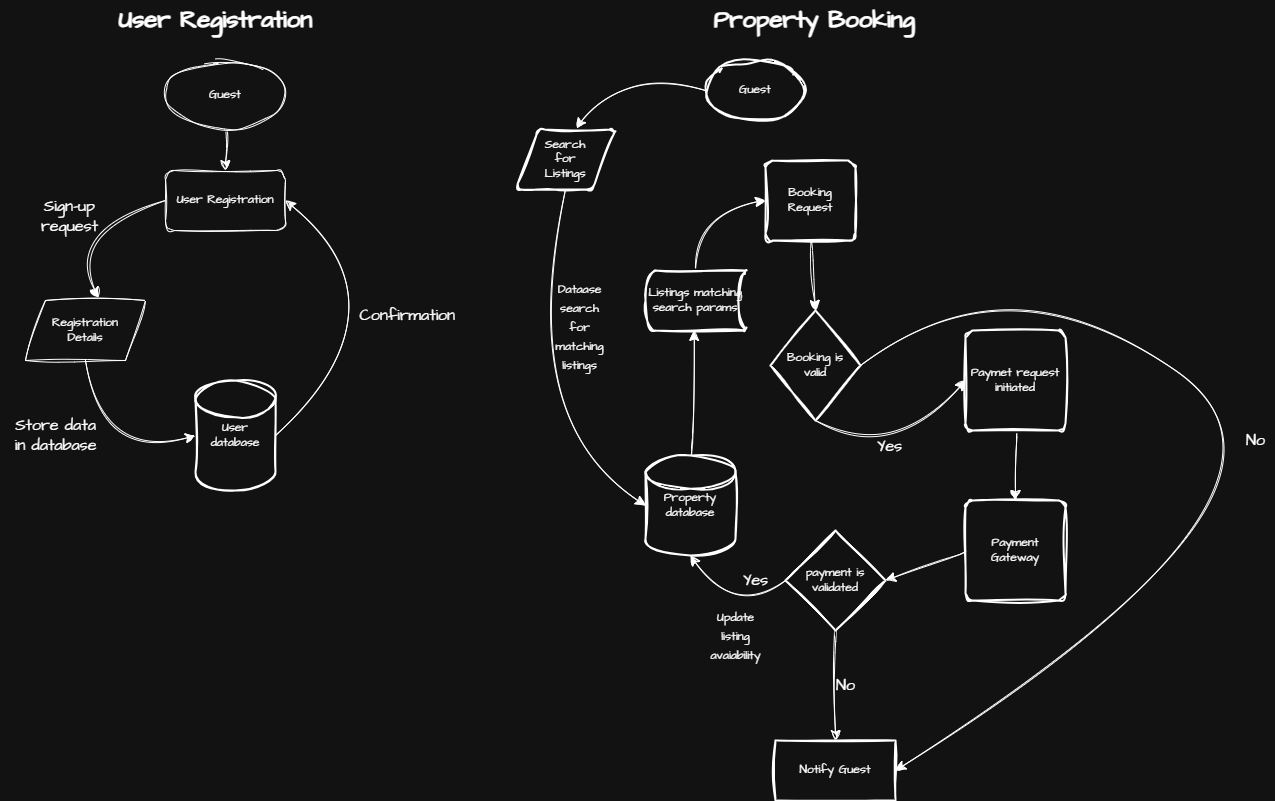

The diagram above was exported from draw.io. Its source (the exported page's mxGraphModel, read from the mxfile embedded in the PNG):
<mxGraphModel dx="2303" dy="1228" grid="1" gridSize="10" guides="1" tooltips="1" connect="1" arrows="1" fold="1" page="0" pageScale="1" pageWidth="827" pageHeight="1169" math="0" shadow="0">
  <root>
    <mxCell id="0" />
    <mxCell id="1" parent="0" />
    <mxCell id="7lUebq3pnjT2MKP7joqW-11" style="edgeStyle=none;curved=1;rounded=0;sketch=1;hachureGap=4;jiggle=2;curveFitting=1;orthogonalLoop=1;jettySize=auto;html=1;exitX=0.5;exitY=1;exitDx=0;exitDy=0;entryX=0.5;entryY=0;entryDx=0;entryDy=0;fontFamily=Architects Daughter;fontSource=https%3A%2F%2Ffonts.googleapis.com%2Fcss%3Ffamily%3DArchitects%2BDaughter;fontSize=12;startSize=8;endSize=8;" edge="1" parent="1" source="7lUebq3pnjT2MKP7joqW-1" target="7lUebq3pnjT2MKP7joqW-2">
      <mxGeometry relative="1" as="geometry" />
    </mxCell>
    <mxCell id="7lUebq3pnjT2MKP7joqW-1" value="Guest" style="ellipse;whiteSpace=wrap;html=1;sketch=1;hachureGap=4;jiggle=2;curveFitting=1;fontFamily=Architects Daughter;fontSource=https%3A%2F%2Ffonts.googleapis.com%2Fcss%3Ffamily%3DArchitects%2BDaughter;" vertex="1" parent="1">
      <mxGeometry x="-1120" y="-140" width="120" height="69" as="geometry" />
    </mxCell>
    <mxCell id="7lUebq3pnjT2MKP7joqW-2" value="User Registration" style="rounded=1;whiteSpace=wrap;html=1;sketch=1;hachureGap=4;jiggle=2;curveFitting=1;fontFamily=Architects Daughter;fontSource=https%3A%2F%2Ffonts.googleapis.com%2Fcss%3Ffamily%3DArchitects%2BDaughter;" vertex="1" parent="1">
      <mxGeometry x="-1120" y="-30" width="120" height="60" as="geometry" />
    </mxCell>
    <mxCell id="7lUebq3pnjT2MKP7joqW-3" value="Registration&lt;div&gt;Details&lt;/div&gt;" style="shape=parallelogram;perimeter=parallelogramPerimeter;whiteSpace=wrap;html=1;fixedSize=1;sketch=1;hachureGap=4;jiggle=2;curveFitting=1;fontFamily=Architects Daughter;fontSource=https%3A%2F%2Ffonts.googleapis.com%2Fcss%3Ffamily%3DArchitects%2BDaughter;" vertex="1" parent="1">
      <mxGeometry x="-1260" y="100" width="120" height="60" as="geometry" />
    </mxCell>
    <mxCell id="7lUebq3pnjT2MKP7joqW-9" style="edgeStyle=none;curved=1;rounded=0;sketch=1;hachureGap=4;jiggle=2;curveFitting=1;orthogonalLoop=1;jettySize=auto;html=1;exitX=1;exitY=0.5;exitDx=0;exitDy=0;exitPerimeter=0;entryX=1;entryY=0.5;entryDx=0;entryDy=0;fontFamily=Architects Daughter;fontSource=https%3A%2F%2Ffonts.googleapis.com%2Fcss%3Ffamily%3DArchitects%2BDaughter;fontSize=12;startSize=8;endSize=8;" edge="1" parent="1" source="7lUebq3pnjT2MKP7joqW-4" target="7lUebq3pnjT2MKP7joqW-2">
      <mxGeometry relative="1" as="geometry">
        <Array as="points">
          <mxPoint x="-870" y="110" />
        </Array>
      </mxGeometry>
    </mxCell>
    <mxCell id="7lUebq3pnjT2MKP7joqW-4" value="User database" style="strokeWidth=2;html=1;shape=mxgraph.flowchart.database;whiteSpace=wrap;sketch=1;hachureGap=4;jiggle=2;curveFitting=1;fontFamily=Architects Daughter;fontSource=https%3A%2F%2Ffonts.googleapis.com%2Fcss%3Ffamily%3DArchitects%2BDaughter;" vertex="1" parent="1">
      <mxGeometry x="-1090" y="180" width="80" height="110" as="geometry" />
    </mxCell>
    <mxCell id="7lUebq3pnjT2MKP7joqW-5" style="edgeStyle=none;curved=1;rounded=0;sketch=1;hachureGap=4;jiggle=2;curveFitting=1;orthogonalLoop=1;jettySize=auto;html=1;exitX=0.5;exitY=1;exitDx=0;exitDy=0;entryX=0;entryY=0.5;entryDx=0;entryDy=0;entryPerimeter=0;fontFamily=Architects Daughter;fontSource=https%3A%2F%2Ffonts.googleapis.com%2Fcss%3Ffamily%3DArchitects%2BDaughter;fontSize=12;startSize=8;endSize=8;" edge="1" parent="1" source="7lUebq3pnjT2MKP7joqW-3" target="7lUebq3pnjT2MKP7joqW-4">
      <mxGeometry relative="1" as="geometry">
        <Array as="points">
          <mxPoint x="-1180" y="260" />
        </Array>
      </mxGeometry>
    </mxCell>
    <mxCell id="7lUebq3pnjT2MKP7joqW-6" value="Store data&lt;div&gt;in database&lt;/div&gt;" style="text;html=1;align=center;verticalAlign=middle;resizable=0;points=[];autosize=1;strokeColor=none;fillColor=none;fontSize=16;fontFamily=Architects Daughter;fontSource=https%3A%2F%2Ffonts.googleapis.com%2Fcss%3Ffamily%3DArchitects%2BDaughter;" vertex="1" parent="1">
      <mxGeometry x="-1285" y="210" width="110" height="50" as="geometry" />
    </mxCell>
    <mxCell id="7lUebq3pnjT2MKP7joqW-7" style="edgeStyle=none;curved=1;rounded=0;sketch=1;hachureGap=4;jiggle=2;curveFitting=1;orthogonalLoop=1;jettySize=auto;html=1;exitX=0;exitY=0.5;exitDx=0;exitDy=0;entryX=0.608;entryY=-0.05;entryDx=0;entryDy=0;entryPerimeter=0;fontFamily=Architects Daughter;fontSource=https%3A%2F%2Ffonts.googleapis.com%2Fcss%3Ffamily%3DArchitects%2BDaughter;fontSize=12;startSize=8;endSize=8;" edge="1" parent="1" source="7lUebq3pnjT2MKP7joqW-2" target="7lUebq3pnjT2MKP7joqW-3">
      <mxGeometry relative="1" as="geometry">
        <Array as="points">
          <mxPoint x="-1220" y="30" />
        </Array>
      </mxGeometry>
    </mxCell>
    <mxCell id="7lUebq3pnjT2MKP7joqW-8" value="Sign-up&lt;div&gt;request&lt;/div&gt;" style="text;html=1;align=center;verticalAlign=middle;resizable=0;points=[];autosize=1;strokeColor=none;fillColor=none;fontSize=16;fontFamily=Architects Daughter;fontSource=https%3A%2F%2Ffonts.googleapis.com%2Fcss%3Ffamily%3DArchitects%2BDaughter;" vertex="1" parent="1">
      <mxGeometry x="-1256" y="-9" width="80" height="50" as="geometry" />
    </mxCell>
    <mxCell id="7lUebq3pnjT2MKP7joqW-10" value="Confirmation&amp;nbsp;" style="text;html=1;align=center;verticalAlign=middle;resizable=0;points=[];autosize=1;strokeColor=none;fillColor=none;fontSize=16;fontFamily=Architects Daughter;fontSource=https%3A%2F%2Ffonts.googleapis.com%2Fcss%3Ffamily%3DArchitects%2BDaughter;" vertex="1" parent="1">
      <mxGeometry x="-940" y="100" width="130" height="30" as="geometry" />
    </mxCell>
    <mxCell id="7lUebq3pnjT2MKP7joqW-12" value="User Registration" style="text;strokeColor=none;fillColor=none;html=1;fontSize=24;fontStyle=1;verticalAlign=middle;align=center;fontFamily=Architects Daughter;fontSource=https%3A%2F%2Ffonts.googleapis.com%2Fcss%3Ffamily%3DArchitects%2BDaughter;" vertex="1" parent="1">
      <mxGeometry x="-1120" y="-200" width="100" height="40" as="geometry" />
    </mxCell>
    <mxCell id="7lUebq3pnjT2MKP7joqW-13" value="Property Booking" style="text;strokeColor=none;fillColor=none;html=1;fontSize=24;fontStyle=1;verticalAlign=middle;align=center;fontFamily=Architects Daughter;fontSource=https%3A%2F%2Ffonts.googleapis.com%2Fcss%3Ffamily%3DArchitects%2BDaughter;" vertex="1" parent="1">
      <mxGeometry x="-521" y="-200" width="100" height="40" as="geometry" />
    </mxCell>
    <mxCell id="7lUebq3pnjT2MKP7joqW-14" value="Guest" style="strokeWidth=2;html=1;shape=mxgraph.flowchart.start_1;whiteSpace=wrap;sketch=1;hachureGap=4;jiggle=2;curveFitting=1;fontFamily=Architects Daughter;fontSource=https%3A%2F%2Ffonts.googleapis.com%2Fcss%3Ffamily%3DArchitects%2BDaughter;" vertex="1" parent="1">
      <mxGeometry x="-580" y="-140" width="100" height="60" as="geometry" />
    </mxCell>
    <mxCell id="7lUebq3pnjT2MKP7joqW-28" style="edgeStyle=none;curved=1;rounded=0;sketch=1;hachureGap=4;jiggle=2;curveFitting=1;orthogonalLoop=1;jettySize=auto;html=1;exitX=0.5;exitY=0;exitDx=0;exitDy=0;exitPerimeter=0;fontFamily=Architects Daughter;fontSource=https%3A%2F%2Ffonts.googleapis.com%2Fcss%3Ffamily%3DArchitects%2BDaughter;fontSize=12;startSize=8;endSize=8;" edge="1" parent="1" source="7lUebq3pnjT2MKP7joqW-15" target="7lUebq3pnjT2MKP7joqW-27">
      <mxGeometry relative="1" as="geometry" />
    </mxCell>
    <mxCell id="7lUebq3pnjT2MKP7joqW-15" value="Property&lt;div&gt;database&lt;/div&gt;" style="strokeWidth=2;html=1;shape=mxgraph.flowchart.database;whiteSpace=wrap;sketch=1;hachureGap=4;jiggle=2;curveFitting=1;fontFamily=Architects Daughter;fontSource=https%3A%2F%2Ffonts.googleapis.com%2Fcss%3Ffamily%3DArchitects%2BDaughter;" vertex="1" parent="1">
      <mxGeometry x="-640" y="255" width="90" height="100" as="geometry" />
    </mxCell>
    <mxCell id="7lUebq3pnjT2MKP7joqW-16" value="Search&lt;div&gt;for&lt;/div&gt;&lt;div&gt;Listings&lt;/div&gt;" style="shape=parallelogram;html=1;strokeWidth=2;perimeter=parallelogramPerimeter;whiteSpace=wrap;rounded=1;arcSize=12;size=0.23;sketch=1;hachureGap=4;jiggle=2;curveFitting=1;fontFamily=Architects Daughter;fontSource=https%3A%2F%2Ffonts.googleapis.com%2Fcss%3Ffamily%3DArchitects%2BDaughter;" vertex="1" parent="1">
      <mxGeometry x="-770" y="-71" width="100" height="60" as="geometry" />
    </mxCell>
    <mxCell id="7lUebq3pnjT2MKP7joqW-18" value="Booking&lt;div&gt;Request&lt;/div&gt;" style="rounded=1;whiteSpace=wrap;html=1;absoluteArcSize=1;arcSize=14;strokeWidth=2;sketch=1;hachureGap=4;jiggle=2;curveFitting=1;fontFamily=Architects Daughter;fontSource=https%3A%2F%2Ffonts.googleapis.com%2Fcss%3Ffamily%3DArchitects%2BDaughter;" vertex="1" parent="1">
      <mxGeometry x="-520" y="-40" width="90" height="80" as="geometry" />
    </mxCell>
    <mxCell id="7lUebq3pnjT2MKP7joqW-45" style="edgeStyle=none;curved=1;rounded=0;sketch=1;hachureGap=4;jiggle=2;curveFitting=1;orthogonalLoop=1;jettySize=auto;html=1;exitX=0.5;exitY=1;exitDx=0;exitDy=0;exitPerimeter=0;entryX=0;entryY=0.5;entryDx=0;entryDy=0;fontFamily=Architects Daughter;fontSource=https%3A%2F%2Ffonts.googleapis.com%2Fcss%3Ffamily%3DArchitects%2BDaughter;fontSize=12;startSize=8;endSize=8;" edge="1" parent="1" source="7lUebq3pnjT2MKP7joqW-20" target="7lUebq3pnjT2MKP7joqW-21">
      <mxGeometry relative="1" as="geometry">
        <Array as="points">
          <mxPoint x="-390" y="260" />
        </Array>
      </mxGeometry>
    </mxCell>
    <mxCell id="7lUebq3pnjT2MKP7joqW-47" style="edgeStyle=none;curved=1;rounded=0;sketch=1;hachureGap=4;jiggle=2;curveFitting=1;orthogonalLoop=1;jettySize=auto;html=1;exitX=1;exitY=0.5;exitDx=0;exitDy=0;exitPerimeter=0;entryX=1;entryY=0.5;entryDx=0;entryDy=0;fontFamily=Architects Daughter;fontSource=https%3A%2F%2Ffonts.googleapis.com%2Fcss%3Ffamily%3DArchitects%2BDaughter;fontSize=12;startSize=8;endSize=8;" edge="1" parent="1" source="7lUebq3pnjT2MKP7joqW-20" target="7lUebq3pnjT2MKP7joqW-38">
      <mxGeometry relative="1" as="geometry">
        <Array as="points">
          <mxPoint x="-280" y="50" />
          <mxPoint x="60" y="290" />
        </Array>
      </mxGeometry>
    </mxCell>
    <mxCell id="7lUebq3pnjT2MKP7joqW-20" value="Booking is&lt;div&gt;valid&lt;/div&gt;" style="strokeWidth=2;html=1;shape=mxgraph.flowchart.decision;whiteSpace=wrap;sketch=1;hachureGap=4;jiggle=2;curveFitting=1;fontFamily=Architects Daughter;fontSource=https%3A%2F%2Ffonts.googleapis.com%2Fcss%3Ffamily%3DArchitects%2BDaughter;" vertex="1" parent="1">
      <mxGeometry x="-515" y="110" width="90" height="110" as="geometry" />
    </mxCell>
    <mxCell id="7lUebq3pnjT2MKP7joqW-33" style="edgeStyle=none;curved=1;rounded=0;sketch=1;hachureGap=4;jiggle=2;curveFitting=1;orthogonalLoop=1;jettySize=auto;html=1;exitX=0.5;exitY=1;exitDx=0;exitDy=0;entryX=0.5;entryY=0;entryDx=0;entryDy=0;fontFamily=Architects Daughter;fontSource=https%3A%2F%2Ffonts.googleapis.com%2Fcss%3Ffamily%3DArchitects%2BDaughter;fontSize=12;startSize=8;endSize=8;" edge="1" parent="1" source="7lUebq3pnjT2MKP7joqW-21" target="7lUebq3pnjT2MKP7joqW-22">
      <mxGeometry relative="1" as="geometry" />
    </mxCell>
    <mxCell id="7lUebq3pnjT2MKP7joqW-21" value="Paymet request initiated" style="rounded=1;whiteSpace=wrap;html=1;absoluteArcSize=1;arcSize=14;strokeWidth=2;sketch=1;hachureGap=4;jiggle=2;curveFitting=1;fontFamily=Architects Daughter;fontSource=https%3A%2F%2Ffonts.googleapis.com%2Fcss%3Ffamily%3DArchitects%2BDaughter;" vertex="1" parent="1">
      <mxGeometry x="-320" y="130" width="100" height="100" as="geometry" />
    </mxCell>
    <mxCell id="7lUebq3pnjT2MKP7joqW-22" value="Payment Gateway" style="rounded=1;whiteSpace=wrap;html=1;absoluteArcSize=1;arcSize=14;strokeWidth=2;sketch=1;hachureGap=4;jiggle=2;curveFitting=1;fontFamily=Architects Daughter;fontSource=https%3A%2F%2Ffonts.googleapis.com%2Fcss%3Ffamily%3DArchitects%2BDaughter;" vertex="1" parent="1">
      <mxGeometry x="-320" y="300" width="100" height="100" as="geometry" />
    </mxCell>
    <mxCell id="7lUebq3pnjT2MKP7joqW-23" style="edgeStyle=none;curved=1;rounded=0;sketch=1;hachureGap=4;jiggle=2;curveFitting=1;orthogonalLoop=1;jettySize=auto;html=1;exitX=0;exitY=0.5;exitDx=0;exitDy=0;exitPerimeter=0;entryX=0.61;entryY=-0.017;entryDx=0;entryDy=0;entryPerimeter=0;fontFamily=Architects Daughter;fontSource=https%3A%2F%2Ffonts.googleapis.com%2Fcss%3Ffamily%3DArchitects%2BDaughter;fontSize=12;startSize=8;endSize=8;" edge="1" parent="1" source="7lUebq3pnjT2MKP7joqW-14" target="7lUebq3pnjT2MKP7joqW-16">
      <mxGeometry relative="1" as="geometry">
        <Array as="points">
          <mxPoint x="-670" y="-130" />
        </Array>
      </mxGeometry>
    </mxCell>
    <mxCell id="7lUebq3pnjT2MKP7joqW-25" style="edgeStyle=none;curved=1;rounded=0;sketch=1;hachureGap=4;jiggle=2;curveFitting=1;orthogonalLoop=1;jettySize=auto;html=1;exitX=0.5;exitY=1;exitDx=0;exitDy=0;entryX=0;entryY=0.5;entryDx=0;entryDy=0;entryPerimeter=0;fontFamily=Architects Daughter;fontSource=https%3A%2F%2Ffonts.googleapis.com%2Fcss%3Ffamily%3DArchitects%2BDaughter;fontSize=12;startSize=8;endSize=8;" edge="1" parent="1" source="7lUebq3pnjT2MKP7joqW-16" target="7lUebq3pnjT2MKP7joqW-15">
      <mxGeometry relative="1" as="geometry">
        <Array as="points">
          <mxPoint x="-770" y="220" />
        </Array>
      </mxGeometry>
    </mxCell>
    <mxCell id="7lUebq3pnjT2MKP7joqW-26" value="&lt;span style=&quot;font-size: 12px; text-wrap-mode: wrap;&quot;&gt;Dataase&lt;/span&gt;&lt;div&gt;&lt;span style=&quot;font-size: 12px; text-wrap-mode: wrap;&quot;&gt;search&lt;/span&gt;&lt;div&gt;&lt;span style=&quot;font-size: 12px; text-wrap-mode: wrap;&quot;&gt;for matching&lt;/span&gt;&lt;/div&gt;&lt;div&gt;&lt;span style=&quot;font-size: 12px; text-wrap-mode: wrap;&quot;&gt;listings&lt;/span&gt;&lt;/div&gt;&lt;/div&gt;" style="text;html=1;align=center;verticalAlign=middle;resizable=0;points=[];autosize=1;strokeColor=none;fillColor=none;fontSize=16;fontFamily=Architects Daughter;fontSource=https%3A%2F%2Ffonts.googleapis.com%2Fcss%3Ffamily%3DArchitects%2BDaughter;" vertex="1" parent="1">
      <mxGeometry x="-756" y="81" width="100" height="90" as="geometry" />
    </mxCell>
    <mxCell id="7lUebq3pnjT2MKP7joqW-29" style="edgeStyle=none;curved=1;rounded=0;sketch=1;hachureGap=4;jiggle=2;curveFitting=1;orthogonalLoop=1;jettySize=auto;html=1;exitX=0.5;exitY=0;exitDx=0;exitDy=0;exitPerimeter=0;entryX=0;entryY=0.5;entryDx=0;entryDy=0;fontFamily=Architects Daughter;fontSource=https%3A%2F%2Ffonts.googleapis.com%2Fcss%3Ffamily%3DArchitects%2BDaughter;fontSize=12;startSize=8;endSize=8;" edge="1" parent="1" source="7lUebq3pnjT2MKP7joqW-27" target="7lUebq3pnjT2MKP7joqW-18">
      <mxGeometry relative="1" as="geometry">
        <Array as="points">
          <mxPoint x="-590" y="10" />
        </Array>
      </mxGeometry>
    </mxCell>
    <mxCell id="7lUebq3pnjT2MKP7joqW-27" value="Listings matching search params" style="strokeWidth=2;html=1;shape=mxgraph.flowchart.stored_data;whiteSpace=wrap;sketch=1;hachureGap=4;jiggle=2;curveFitting=1;fontFamily=Architects Daughter;fontSource=https%3A%2F%2Ffonts.googleapis.com%2Fcss%3Ffamily%3DArchitects%2BDaughter;" vertex="1" parent="1">
      <mxGeometry x="-640" y="70" width="100" height="60" as="geometry" />
    </mxCell>
    <mxCell id="7lUebq3pnjT2MKP7joqW-30" style="edgeStyle=none;curved=1;rounded=0;sketch=1;hachureGap=4;jiggle=2;curveFitting=1;orthogonalLoop=1;jettySize=auto;html=1;exitX=0.5;exitY=1;exitDx=0;exitDy=0;entryX=0.5;entryY=0;entryDx=0;entryDy=0;entryPerimeter=0;fontFamily=Architects Daughter;fontSource=https%3A%2F%2Ffonts.googleapis.com%2Fcss%3Ffamily%3DArchitects%2BDaughter;fontSize=12;startSize=8;endSize=8;" edge="1" parent="1" source="7lUebq3pnjT2MKP7joqW-18" target="7lUebq3pnjT2MKP7joqW-20">
      <mxGeometry relative="1" as="geometry" />
    </mxCell>
    <mxCell id="7lUebq3pnjT2MKP7joqW-39" value="" style="edgeStyle=none;curved=1;rounded=0;sketch=1;hachureGap=4;jiggle=2;curveFitting=1;orthogonalLoop=1;jettySize=auto;html=1;fontFamily=Architects Daughter;fontSource=https%3A%2F%2Ffonts.googleapis.com%2Fcss%3Ffamily%3DArchitects%2BDaughter;fontSize=12;startSize=8;endSize=8;" edge="1" parent="1" source="7lUebq3pnjT2MKP7joqW-34" target="7lUebq3pnjT2MKP7joqW-38">
      <mxGeometry relative="1" as="geometry" />
    </mxCell>
    <mxCell id="7lUebq3pnjT2MKP7joqW-34" value="payment is validated" style="strokeWidth=2;html=1;shape=mxgraph.flowchart.decision;whiteSpace=wrap;sketch=1;hachureGap=4;jiggle=2;curveFitting=1;fontFamily=Architects Daughter;fontSource=https%3A%2F%2Ffonts.googleapis.com%2Fcss%3Ffamily%3DArchitects%2BDaughter;" vertex="1" parent="1">
      <mxGeometry x="-500" y="330" width="100" height="100" as="geometry" />
    </mxCell>
    <mxCell id="7lUebq3pnjT2MKP7joqW-35" style="edgeStyle=none;curved=1;rounded=0;sketch=1;hachureGap=4;jiggle=2;curveFitting=1;orthogonalLoop=1;jettySize=auto;html=1;exitX=0;exitY=0.5;exitDx=0;exitDy=0;entryX=1;entryY=0.5;entryDx=0;entryDy=0;entryPerimeter=0;fontFamily=Architects Daughter;fontSource=https%3A%2F%2Ffonts.googleapis.com%2Fcss%3Ffamily%3DArchitects%2BDaughter;fontSize=12;startSize=8;endSize=8;" edge="1" parent="1" source="7lUebq3pnjT2MKP7joqW-22" target="7lUebq3pnjT2MKP7joqW-34">
      <mxGeometry relative="1" as="geometry" />
    </mxCell>
    <mxCell id="7lUebq3pnjT2MKP7joqW-38" value="Notify Guest" style="whiteSpace=wrap;html=1;fontFamily=Architects Daughter;strokeWidth=2;sketch=1;hachureGap=4;jiggle=2;curveFitting=1;fontSource=https%3A%2F%2Ffonts.googleapis.com%2Fcss%3Ffamily%3DArchitects%2BDaughter;" vertex="1" parent="1">
      <mxGeometry x="-510" y="540" width="120" height="60" as="geometry" />
    </mxCell>
    <mxCell id="7lUebq3pnjT2MKP7joqW-40" value="No" style="text;html=1;align=center;verticalAlign=middle;resizable=0;points=[];autosize=1;strokeColor=none;fillColor=none;fontSize=16;fontFamily=Architects Daughter;fontSource=https%3A%2F%2Ffonts.googleapis.com%2Fcss%3Ffamily%3DArchitects%2BDaughter;" vertex="1" parent="1">
      <mxGeometry x="-460" y="470" width="40" height="30" as="geometry" />
    </mxCell>
    <mxCell id="7lUebq3pnjT2MKP7joqW-41" style="edgeStyle=none;curved=1;rounded=0;sketch=1;hachureGap=4;jiggle=2;curveFitting=1;orthogonalLoop=1;jettySize=auto;html=1;exitX=0;exitY=0.5;exitDx=0;exitDy=0;exitPerimeter=0;entryX=0.5;entryY=1;entryDx=0;entryDy=0;entryPerimeter=0;fontFamily=Architects Daughter;fontSource=https%3A%2F%2Ffonts.googleapis.com%2Fcss%3Ffamily%3DArchitects%2BDaughter;fontSize=12;startSize=8;endSize=8;" edge="1" parent="1" source="7lUebq3pnjT2MKP7joqW-34" target="7lUebq3pnjT2MKP7joqW-15">
      <mxGeometry relative="1" as="geometry">
        <Array as="points">
          <mxPoint x="-550" y="420" />
        </Array>
      </mxGeometry>
    </mxCell>
    <mxCell id="7lUebq3pnjT2MKP7joqW-42" value="&lt;span style=&quot;font-size: 12px; text-wrap-mode: wrap;&quot;&gt;Update&lt;/span&gt;&lt;div&gt;&lt;span style=&quot;font-size: 12px; text-wrap-mode: wrap;&quot;&gt;listing&lt;/span&gt;&lt;div&gt;&lt;span style=&quot;font-size: 12px; text-wrap-mode: wrap;&quot;&gt;avaiability&lt;/span&gt;&lt;/div&gt;&lt;/div&gt;" style="text;html=1;align=center;verticalAlign=middle;resizable=0;points=[];autosize=1;strokeColor=none;fillColor=none;fontSize=16;fontFamily=Architects Daughter;fontSource=https%3A%2F%2Ffonts.googleapis.com%2Fcss%3Ffamily%3DArchitects%2BDaughter;" vertex="1" parent="1">
      <mxGeometry x="-585" y="400" width="70" height="70" as="geometry" />
    </mxCell>
    <mxCell id="7lUebq3pnjT2MKP7joqW-43" value="Yes" style="text;html=1;align=center;verticalAlign=middle;resizable=0;points=[];autosize=1;strokeColor=none;fillColor=none;fontSize=16;fontFamily=Architects Daughter;fontSource=https%3A%2F%2Ffonts.googleapis.com%2Fcss%3Ffamily%3DArchitects%2BDaughter;" vertex="1" parent="1">
      <mxGeometry x="-555" y="365" width="50" height="30" as="geometry" />
    </mxCell>
    <mxCell id="7lUebq3pnjT2MKP7joqW-46" value="Yes" style="text;html=1;align=center;verticalAlign=middle;resizable=0;points=[];autosize=1;strokeColor=none;fillColor=none;fontSize=16;fontFamily=Architects Daughter;fontSource=https%3A%2F%2Ffonts.googleapis.com%2Fcss%3Ffamily%3DArchitects%2BDaughter;" vertex="1" parent="1">
      <mxGeometry x="-421" y="231" width="50" height="30" as="geometry" />
    </mxCell>
    <mxCell id="7lUebq3pnjT2MKP7joqW-48" value="No" style="text;html=1;align=center;verticalAlign=middle;resizable=0;points=[];autosize=1;strokeColor=none;fillColor=none;fontSize=16;fontFamily=Architects Daughter;fontSource=https%3A%2F%2Ffonts.googleapis.com%2Fcss%3Ffamily%3DArchitects%2BDaughter;" vertex="1" parent="1">
      <mxGeometry x="-50" y="225" width="40" height="30" as="geometry" />
    </mxCell>
  </root>
</mxGraphModel>